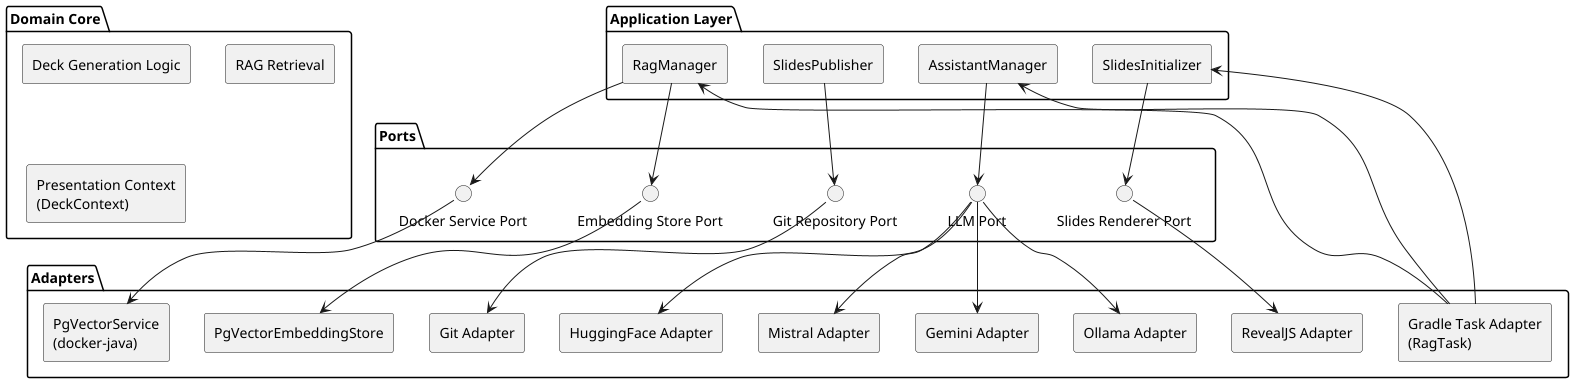

The diagram above was rendered by PlantUML. Its source (embedded in the PNG):
@startuml
skinparam componentStyle rectangle

package "Domain Core" {
  component "Deck Generation Logic"
  component "RAG Retrieval"
  component "Presentation Context\n(DeckContext)"
}

package "Application Layer" {
  component "AssistantManager"
  component "RagManager"
  component "SlidesInitializer"
  component "SlidesPublisher"
}

package "Ports" {
  interface "LLM Port"
  interface "Embedding Store Port"
  interface "Docker Service Port"
  interface "Slides Renderer Port"
  interface "Git Repository Port"
}

package "Adapters" {
  component "Ollama Adapter"
  component "Gemini Adapter"
  component "Mistral Adapter"
  component "HuggingFace Adapter"
  component "PgVectorEmbeddingStore"
  component "PgVectorService\n(docker-java)"
  component "RevealJS Adapter"
  component "Git Adapter"
  component "Gradle Task Adapter\n(RagTask)"
}

"AssistantManager" --> "LLM Port"
"RagManager" --> "Embedding Store Port"
"RagManager" --> "Docker Service Port"
"SlidesPublisher" --> "Git Repository Port"
"SlidesInitializer" --> "Slides Renderer Port"

"LLM Port" --> "Ollama Adapter"
"LLM Port" --> "Gemini Adapter"
"LLM Port" --> "Mistral Adapter"
"LLM Port" --> "HuggingFace Adapter"

"Embedding Store Port" --> "PgVectorEmbeddingStore"
"Docker Service Port" --> "PgVectorService\n(docker-java)"
"Slides Renderer Port" --> "RevealJS Adapter"
"Git Repository Port" --> "Git Adapter"

"Gradle Task Adapter\n(RagTask)" --> "AssistantManager"
"Gradle Task Adapter\n(RagTask)" --> "RagManager"
"Gradle Task Adapter\n(RagTask)" --> "SlidesInitializer"
@enduml